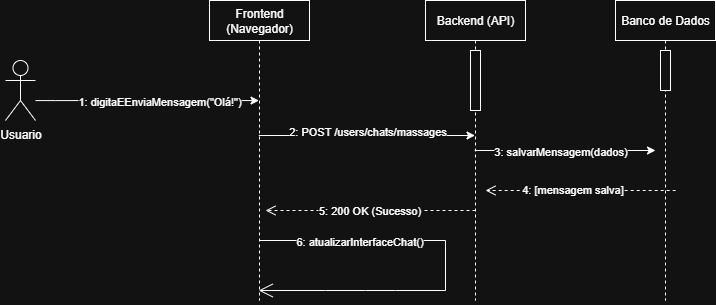

The diagram above was exported from draw.io. Its source (the exported page's mxGraphModel, read from the mxfile embedded in the PNG):
<mxGraphModel dx="840" dy="769" grid="1" gridSize="10" guides="1" tooltips="1" connect="1" arrows="1" fold="1" page="1" pageScale="1" pageWidth="827" pageHeight="1169" math="0" shadow="0">
  <root>
    <mxCell id="0" />
    <mxCell id="1" parent="0" />
    <mxCell id="Lp31dGTJFzf4s1ACCaoq-15" style="edgeStyle=elbowEdgeStyle;rounded=0;orthogonalLoop=1;jettySize=auto;html=1;elbow=vertical;curved=0;" edge="1" parent="1" target="Lp31dGTJFzf4s1ACCaoq-8">
      <mxGeometry relative="1" as="geometry">
        <mxPoint x="463.25" y="405" as="sourcePoint" />
        <mxPoint x="675" y="380" as="targetPoint" />
        <Array as="points">
          <mxPoint x="660" y="405" />
        </Array>
      </mxGeometry>
    </mxCell>
    <mxCell id="Lp31dGTJFzf4s1ACCaoq-16" value="2: POST /users/chats/massages" style="edgeLabel;html=1;align=center;verticalAlign=middle;resizable=0;points=[];" vertex="1" connectable="0" parent="Lp31dGTJFzf4s1ACCaoq-15">
      <mxGeometry x="-0.0899" relative="1" as="geometry">
        <mxPoint x="9" y="-5" as="offset" />
      </mxGeometry>
    </mxCell>
    <mxCell id="Lp31dGTJFzf4s1ACCaoq-2" value="Frontend&lt;div&gt;(Navegador)&lt;/div&gt;" style="shape=umlLifeline;perimeter=lifelinePerimeter;whiteSpace=wrap;html=1;container=1;dropTarget=0;collapsible=0;recursiveResize=0;outlineConnect=0;portConstraint=eastwest;newEdgeStyle={&quot;edgeStyle&quot;:&quot;elbowEdgeStyle&quot;,&quot;elbow&quot;:&quot;vertical&quot;,&quot;curved&quot;:0,&quot;rounded&quot;:0};" vertex="1" parent="1">
      <mxGeometry x="414" y="270" width="100" height="300" as="geometry" />
    </mxCell>
    <mxCell id="Lp31dGTJFzf4s1ACCaoq-18" style="edgeStyle=elbowEdgeStyle;rounded=0;orthogonalLoop=1;jettySize=auto;html=1;elbow=horizontal;curved=0;" edge="1" parent="1" source="Lp31dGTJFzf4s1ACCaoq-8">
      <mxGeometry relative="1" as="geometry">
        <mxPoint x="860" y="420" as="targetPoint" />
      </mxGeometry>
    </mxCell>
    <mxCell id="Lp31dGTJFzf4s1ACCaoq-19" value="3: salvarMensagem(dados)" style="edgeLabel;html=1;align=center;verticalAlign=middle;resizable=0;points=[];" vertex="1" connectable="0" parent="Lp31dGTJFzf4s1ACCaoq-18">
      <mxGeometry x="0.1954" y="2" relative="1" as="geometry">
        <mxPoint x="-23" y="2" as="offset" />
      </mxGeometry>
    </mxCell>
    <mxCell id="Lp31dGTJFzf4s1ACCaoq-8" value="Backend (API)" style="shape=umlLifeline;perimeter=lifelinePerimeter;whiteSpace=wrap;html=1;container=1;dropTarget=0;collapsible=0;recursiveResize=0;outlineConnect=0;portConstraint=eastwest;newEdgeStyle={&quot;edgeStyle&quot;:&quot;elbowEdgeStyle&quot;,&quot;elbow&quot;:&quot;vertical&quot;,&quot;curved&quot;:0,&quot;rounded&quot;:0};" vertex="1" parent="1">
      <mxGeometry x="630" y="270" width="100" height="300" as="geometry" />
    </mxCell>
    <mxCell id="Lp31dGTJFzf4s1ACCaoq-17" value="" style="html=1;points=[[0,0,0,0,5],[0,1,0,0,-5],[1,0,0,0,5],[1,1,0,0,-5]];perimeter=orthogonalPerimeter;outlineConnect=0;targetShapes=umlLifeline;portConstraint=eastwest;newEdgeStyle={&quot;curved&quot;:0,&quot;rounded&quot;:0};" vertex="1" parent="Lp31dGTJFzf4s1ACCaoq-8">
      <mxGeometry x="45" y="50" width="10" height="60" as="geometry" />
    </mxCell>
    <mxCell id="Lp31dGTJFzf4s1ACCaoq-9" value="Banco de Dados" style="shape=umlLifeline;perimeter=lifelinePerimeter;whiteSpace=wrap;html=1;container=1;dropTarget=0;collapsible=0;recursiveResize=0;outlineConnect=0;portConstraint=eastwest;newEdgeStyle={&quot;edgeStyle&quot;:&quot;elbowEdgeStyle&quot;,&quot;elbow&quot;:&quot;vertical&quot;,&quot;curved&quot;:0,&quot;rounded&quot;:0};" vertex="1" parent="1">
      <mxGeometry x="820" y="270" width="100" height="300" as="geometry" />
    </mxCell>
    <mxCell id="Lp31dGTJFzf4s1ACCaoq-20" value="" style="html=1;points=[[0,0,0,0,5],[0,1,0,0,-5],[1,0,0,0,5],[1,1,0,0,-5]];perimeter=orthogonalPerimeter;outlineConnect=0;targetShapes=umlLifeline;portConstraint=eastwest;newEdgeStyle={&quot;curved&quot;:0,&quot;rounded&quot;:0};" vertex="1" parent="Lp31dGTJFzf4s1ACCaoq-9">
      <mxGeometry x="45" y="50" width="10" height="40" as="geometry" />
    </mxCell>
    <mxCell id="Lp31dGTJFzf4s1ACCaoq-13" style="edgeStyle=orthogonalEdgeStyle;rounded=0;orthogonalLoop=1;jettySize=auto;html=1;" edge="1" parent="1" source="Lp31dGTJFzf4s1ACCaoq-10" target="Lp31dGTJFzf4s1ACCaoq-2">
      <mxGeometry relative="1" as="geometry">
        <Array as="points">
          <mxPoint x="260" y="370" />
          <mxPoint x="260" y="370" />
        </Array>
      </mxGeometry>
    </mxCell>
    <mxCell id="Lp31dGTJFzf4s1ACCaoq-14" value="1: digitaEEnviaMensagem(&quot;Olá!&quot;)" style="edgeLabel;html=1;align=center;verticalAlign=middle;resizable=0;points=[];" vertex="1" connectable="0" parent="Lp31dGTJFzf4s1ACCaoq-13">
      <mxGeometry x="-0.0536" y="-1" relative="1" as="geometry">
        <mxPoint x="18" y="-1" as="offset" />
      </mxGeometry>
    </mxCell>
    <mxCell id="Lp31dGTJFzf4s1ACCaoq-10" value="Usuario" style="shape=umlActor;verticalLabelPosition=bottom;verticalAlign=top;html=1;" vertex="1" parent="1">
      <mxGeometry x="210" y="330" width="30" height="60" as="geometry" />
    </mxCell>
    <mxCell id="Lp31dGTJFzf4s1ACCaoq-21" value="" style="html=1;verticalAlign=bottom;endArrow=open;dashed=1;endSize=8;curved=0;rounded=0;" edge="1" parent="1">
      <mxGeometry relative="1" as="geometry">
        <mxPoint x="880.17" y="460" as="sourcePoint" />
        <mxPoint x="690.0033333333332" y="460" as="targetPoint" />
      </mxGeometry>
    </mxCell>
    <mxCell id="Lp31dGTJFzf4s1ACCaoq-22" value="4: [mensagem salva]" style="edgeLabel;html=1;align=center;verticalAlign=middle;resizable=0;points=[];" vertex="1" connectable="0" parent="Lp31dGTJFzf4s1ACCaoq-21">
      <mxGeometry x="0.0998" y="-2" relative="1" as="geometry">
        <mxPoint as="offset" />
      </mxGeometry>
    </mxCell>
    <mxCell id="Lp31dGTJFzf4s1ACCaoq-23" value="" style="html=1;verticalAlign=bottom;endArrow=open;dashed=1;endSize=8;curved=0;rounded=0;" edge="1" parent="1">
      <mxGeometry relative="1" as="geometry">
        <mxPoint x="680" y="480" as="sourcePoint" />
        <mxPoint x="470" y="480" as="targetPoint" />
      </mxGeometry>
    </mxCell>
    <mxCell id="Lp31dGTJFzf4s1ACCaoq-24" value="5: 200 OK (Sucesso)" style="edgeLabel;html=1;align=center;verticalAlign=middle;resizable=0;points=[];" vertex="1" connectable="0" parent="Lp31dGTJFzf4s1ACCaoq-23">
      <mxGeometry x="0.0133" y="-1" relative="1" as="geometry">
        <mxPoint as="offset" />
      </mxGeometry>
    </mxCell>
    <mxCell id="Lp31dGTJFzf4s1ACCaoq-27" value="" style="endArrow=open;endFill=1;endSize=12;html=1;rounded=0;" edge="1" parent="1">
      <mxGeometry width="160" relative="1" as="geometry">
        <mxPoint x="464" y="510" as="sourcePoint" />
        <mxPoint x="463.25" y="560" as="targetPoint" />
        <Array as="points">
          <mxPoint x="600" y="510" />
          <mxPoint x="650" y="510" />
          <mxPoint x="650" y="560" />
          <mxPoint x="600" y="560" />
          <mxPoint x="570" y="560" />
          <mxPoint x="530" y="560" />
        </Array>
      </mxGeometry>
    </mxCell>
    <mxCell id="Lp31dGTJFzf4s1ACCaoq-28" value="6: atualizarInterfaceChat()" style="edgeLabel;html=1;align=center;verticalAlign=middle;resizable=0;points=[];" vertex="1" connectable="0" parent="Lp31dGTJFzf4s1ACCaoq-27">
      <mxGeometry x="-0.8212" relative="1" as="geometry">
        <mxPoint x="62" as="offset" />
      </mxGeometry>
    </mxCell>
  </root>
</mxGraphModel>